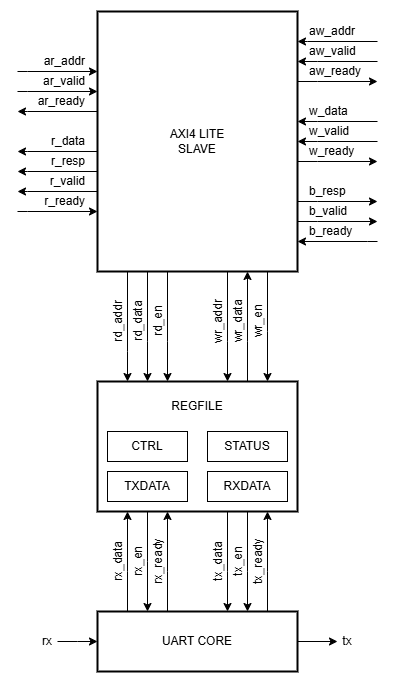

The diagram above was exported from draw.io. Its source (the exported page's mxGraphModel, read from the mxfile embedded in the PNG):
<mxGraphModel dx="2037" dy="1121" grid="1" gridSize="10" guides="1" tooltips="1" connect="1" arrows="1" fold="1" page="1" pageScale="1" pageWidth="827" pageHeight="1169" math="0" shadow="0">
  <root>
    <mxCell id="0" />
    <mxCell id="1" parent="0" />
    <mxCell id="PpE6tgDkv7Mu7mqJtWQI-6" edge="1" parent="1" source="PpE6tgDkv7Mu7mqJtWQI-1" style="edgeStyle=orthogonalEdgeStyle;rounded=0;orthogonalLoop=1;jettySize=auto;html=1;" target="PpE6tgDkv7Mu7mqJtWQI-2">
      <mxGeometry relative="1" as="geometry">
        <Array as="points">
          <mxPoint x="150" y="600" />
          <mxPoint x="150" y="600" />
        </Array>
      </mxGeometry>
    </mxCell>
    <mxCell id="PpE6tgDkv7Mu7mqJtWQI-8" edge="1" parent="1" source="PpE6tgDkv7Mu7mqJtWQI-1" style="edgeStyle=orthogonalEdgeStyle;rounded=0;orthogonalLoop=1;jettySize=auto;html=1;" target="PpE6tgDkv7Mu7mqJtWQI-2">
      <mxGeometry relative="1" as="geometry">
        <Array as="points">
          <mxPoint x="190" y="600" />
          <mxPoint x="190" y="600" />
        </Array>
      </mxGeometry>
    </mxCell>
    <mxCell id="PpE6tgDkv7Mu7mqJtWQI-9" edge="1" parent="1" source="PpE6tgDkv7Mu7mqJtWQI-1" style="edgeStyle=orthogonalEdgeStyle;rounded=0;orthogonalLoop=1;jettySize=auto;html=1;" target="PpE6tgDkv7Mu7mqJtWQI-2">
      <mxGeometry relative="1" as="geometry">
        <Array as="points">
          <mxPoint x="290" y="600" />
          <mxPoint x="290" y="600" />
        </Array>
      </mxGeometry>
    </mxCell>
    <mxCell id="PpE6tgDkv7Mu7mqJtWQI-31" edge="1" parent="1" source="PpE6tgDkv7Mu7mqJtWQI-1" style="edgeStyle=orthogonalEdgeStyle;rounded=0;orthogonalLoop=1;jettySize=auto;html=1;">
      <mxGeometry relative="1" as="geometry">
        <mxPoint x="360" y="670" as="targetPoint" />
      </mxGeometry>
    </mxCell>
    <mxCell id="PpE6tgDkv7Mu7mqJtWQI-32" edge="1" parent="1" source="PpE6tgDkv7Mu7mqJtWQI-1" style="edgeStyle=orthogonalEdgeStyle;rounded=0;orthogonalLoop=1;jettySize=auto;html=1;startArrow=classic;startFill=1;endArrow=none;endFill=0;">
      <mxGeometry relative="1" as="geometry">
        <mxPoint x="80" y="670" as="targetPoint" />
      </mxGeometry>
    </mxCell>
    <mxCell id="PpE6tgDkv7Mu7mqJtWQI-1" parent="1" style="rounded=0;whiteSpace=wrap;html=1;strokeWidth=2;" value="UART CORE" vertex="1">
      <mxGeometry height="60" width="200" x="120" y="640" as="geometry" />
    </mxCell>
    <mxCell id="PpE6tgDkv7Mu7mqJtWQI-7" edge="1" parent="1" source="PpE6tgDkv7Mu7mqJtWQI-2" style="edgeStyle=orthogonalEdgeStyle;rounded=0;orthogonalLoop=1;jettySize=auto;html=1;" target="PpE6tgDkv7Mu7mqJtWQI-1">
      <mxGeometry relative="1" as="geometry">
        <Array as="points">
          <mxPoint x="170" y="590" />
          <mxPoint x="170" y="590" />
        </Array>
      </mxGeometry>
    </mxCell>
    <mxCell id="PpE6tgDkv7Mu7mqJtWQI-10" edge="1" parent="1" source="PpE6tgDkv7Mu7mqJtWQI-2" style="edgeStyle=orthogonalEdgeStyle;rounded=0;orthogonalLoop=1;jettySize=auto;html=1;" target="PpE6tgDkv7Mu7mqJtWQI-1">
      <mxGeometry relative="1" as="geometry">
        <Array as="points">
          <mxPoint x="270" y="600" />
          <mxPoint x="270" y="600" />
        </Array>
      </mxGeometry>
    </mxCell>
    <mxCell id="PpE6tgDkv7Mu7mqJtWQI-11" edge="1" parent="1" source="PpE6tgDkv7Mu7mqJtWQI-2" style="edgeStyle=orthogonalEdgeStyle;rounded=0;orthogonalLoop=1;jettySize=auto;html=1;" target="PpE6tgDkv7Mu7mqJtWQI-1">
      <mxGeometry relative="1" as="geometry">
        <Array as="points">
          <mxPoint x="250" y="600" />
          <mxPoint x="250" y="600" />
        </Array>
      </mxGeometry>
    </mxCell>
    <mxCell id="PpE6tgDkv7Mu7mqJtWQI-22" edge="1" parent="1" source="PpE6tgDkv7Mu7mqJtWQI-2" style="edgeStyle=orthogonalEdgeStyle;rounded=0;orthogonalLoop=1;jettySize=auto;html=1;" target="PpE6tgDkv7Mu7mqJtWQI-3">
      <mxGeometry relative="1" as="geometry">
        <Array as="points">
          <mxPoint x="270" y="370" />
          <mxPoint x="270" y="370" />
        </Array>
      </mxGeometry>
    </mxCell>
    <mxCell id="PpE6tgDkv7Mu7mqJtWQI-2" parent="1" style="rounded=0;whiteSpace=wrap;html=1;strokeWidth=2;fillColor=none;" value="" vertex="1">
      <mxGeometry height="130" width="200" x="120" y="410" as="geometry" />
    </mxCell>
    <mxCell id="PpE6tgDkv7Mu7mqJtWQI-18" edge="1" parent="1" source="PpE6tgDkv7Mu7mqJtWQI-3" style="edgeStyle=orthogonalEdgeStyle;rounded=0;orthogonalLoop=1;jettySize=auto;html=1;" target="PpE6tgDkv7Mu7mqJtWQI-2">
      <mxGeometry relative="1" as="geometry">
        <Array as="points">
          <mxPoint x="150" y="380" />
          <mxPoint x="150" y="380" />
        </Array>
      </mxGeometry>
    </mxCell>
    <mxCell id="PpE6tgDkv7Mu7mqJtWQI-19" edge="1" parent="1" source="PpE6tgDkv7Mu7mqJtWQI-3" style="edgeStyle=orthogonalEdgeStyle;rounded=0;orthogonalLoop=1;jettySize=auto;html=1;" target="PpE6tgDkv7Mu7mqJtWQI-2">
      <mxGeometry relative="1" as="geometry">
        <Array as="points">
          <mxPoint x="170" y="370" />
          <mxPoint x="170" y="370" />
        </Array>
      </mxGeometry>
    </mxCell>
    <mxCell id="PpE6tgDkv7Mu7mqJtWQI-20" edge="1" parent="1" source="PpE6tgDkv7Mu7mqJtWQI-3" style="edgeStyle=orthogonalEdgeStyle;rounded=0;orthogonalLoop=1;jettySize=auto;html=1;" target="PpE6tgDkv7Mu7mqJtWQI-2">
      <mxGeometry relative="1" as="geometry">
        <Array as="points">
          <mxPoint x="190" y="370" />
          <mxPoint x="190" y="370" />
        </Array>
      </mxGeometry>
    </mxCell>
    <mxCell id="PpE6tgDkv7Mu7mqJtWQI-21" edge="1" parent="1" source="PpE6tgDkv7Mu7mqJtWQI-3" style="edgeStyle=orthogonalEdgeStyle;rounded=0;orthogonalLoop=1;jettySize=auto;html=1;" target="PpE6tgDkv7Mu7mqJtWQI-2">
      <mxGeometry relative="1" as="geometry">
        <Array as="points">
          <mxPoint x="250" y="370" />
          <mxPoint x="250" y="370" />
        </Array>
      </mxGeometry>
    </mxCell>
    <mxCell id="PpE6tgDkv7Mu7mqJtWQI-23" edge="1" parent="1" source="PpE6tgDkv7Mu7mqJtWQI-3" style="edgeStyle=orthogonalEdgeStyle;rounded=0;orthogonalLoop=1;jettySize=auto;html=1;" target="PpE6tgDkv7Mu7mqJtWQI-2">
      <mxGeometry relative="1" as="geometry">
        <Array as="points">
          <mxPoint x="290" y="360" />
          <mxPoint x="290" y="360" />
        </Array>
      </mxGeometry>
    </mxCell>
    <mxCell id="PpE6tgDkv7Mu7mqJtWQI-35" edge="1" parent="1" source="PpE6tgDkv7Mu7mqJtWQI-3" style="edgeStyle=orthogonalEdgeStyle;rounded=0;orthogonalLoop=1;jettySize=auto;html=1;endArrow=none;endFill=0;startArrow=classic;startFill=1;">
      <mxGeometry relative="1" as="geometry">
        <Array as="points">
          <mxPoint x="390" y="270" />
        </Array>
        <mxPoint x="400" y="270" as="targetPoint" />
      </mxGeometry>
    </mxCell>
    <mxCell id="PpE6tgDkv7Mu7mqJtWQI-36" edge="1" parent="1" source="PpE6tgDkv7Mu7mqJtWQI-3" style="edgeStyle=orthogonalEdgeStyle;rounded=0;orthogonalLoop=1;jettySize=auto;html=1;">
      <mxGeometry relative="1" as="geometry">
        <Array as="points">
          <mxPoint x="340" y="250" />
          <mxPoint x="340" y="250" />
        </Array>
        <mxPoint x="400" y="250" as="targetPoint" />
      </mxGeometry>
    </mxCell>
    <mxCell id="PpE6tgDkv7Mu7mqJtWQI-37" edge="1" parent="1" source="PpE6tgDkv7Mu7mqJtWQI-3" style="edgeStyle=orthogonalEdgeStyle;rounded=0;orthogonalLoop=1;jettySize=auto;html=1;">
      <mxGeometry relative="1" as="geometry">
        <Array as="points">
          <mxPoint x="340" y="230" />
          <mxPoint x="340" y="230" />
        </Array>
        <mxPoint x="400" y="230" as="targetPoint" />
      </mxGeometry>
    </mxCell>
    <mxCell id="PpE6tgDkv7Mu7mqJtWQI-39" edge="1" parent="1" source="PpE6tgDkv7Mu7mqJtWQI-3" style="edgeStyle=orthogonalEdgeStyle;rounded=0;orthogonalLoop=1;jettySize=auto;html=1;">
      <mxGeometry relative="1" as="geometry">
        <Array as="points">
          <mxPoint x="340" y="190" />
          <mxPoint x="340" y="190" />
        </Array>
        <mxPoint x="400" y="190" as="targetPoint" />
      </mxGeometry>
    </mxCell>
    <mxCell id="PpE6tgDkv7Mu7mqJtWQI-40" edge="1" parent="1" source="PpE6tgDkv7Mu7mqJtWQI-3" style="edgeStyle=orthogonalEdgeStyle;rounded=0;orthogonalLoop=1;jettySize=auto;html=1;startArrow=classic;startFill=1;endArrow=none;endFill=0;">
      <mxGeometry relative="1" as="geometry">
        <Array as="points">
          <mxPoint x="340" y="170" />
          <mxPoint x="340" y="170" />
        </Array>
        <mxPoint x="400" y="170" as="targetPoint" />
      </mxGeometry>
    </mxCell>
    <mxCell id="PpE6tgDkv7Mu7mqJtWQI-41" edge="1" parent="1" source="PpE6tgDkv7Mu7mqJtWQI-3" style="edgeStyle=orthogonalEdgeStyle;rounded=0;orthogonalLoop=1;jettySize=auto;html=1;startArrow=classic;startFill=1;endArrow=none;endFill=0;">
      <mxGeometry relative="1" as="geometry">
        <Array as="points">
          <mxPoint x="340" y="150" />
          <mxPoint x="340" y="150" />
        </Array>
        <mxPoint x="400" y="150" as="targetPoint" />
      </mxGeometry>
    </mxCell>
    <mxCell id="PpE6tgDkv7Mu7mqJtWQI-42" edge="1" parent="1" source="PpE6tgDkv7Mu7mqJtWQI-3" style="edgeStyle=orthogonalEdgeStyle;rounded=0;orthogonalLoop=1;jettySize=auto;html=1;">
      <mxGeometry relative="1" as="geometry">
        <Array as="points">
          <mxPoint x="340" y="110" />
          <mxPoint x="340" y="110" />
        </Array>
        <mxPoint x="400" y="110" as="targetPoint" />
      </mxGeometry>
    </mxCell>
    <mxCell id="PpE6tgDkv7Mu7mqJtWQI-43" edge="1" parent="1" source="PpE6tgDkv7Mu7mqJtWQI-3" style="edgeStyle=orthogonalEdgeStyle;rounded=0;orthogonalLoop=1;jettySize=auto;html=1;startArrow=classic;startFill=1;endArrow=none;endFill=0;">
      <mxGeometry relative="1" as="geometry">
        <Array as="points">
          <mxPoint x="340" y="90" />
          <mxPoint x="340" y="90" />
        </Array>
        <mxPoint x="400" y="90" as="targetPoint" />
      </mxGeometry>
    </mxCell>
    <mxCell id="PpE6tgDkv7Mu7mqJtWQI-44" edge="1" parent="1" source="PpE6tgDkv7Mu7mqJtWQI-3" style="edgeStyle=orthogonalEdgeStyle;rounded=0;orthogonalLoop=1;jettySize=auto;html=1;startArrow=classic;startFill=1;endArrow=none;endFill=0;">
      <mxGeometry relative="1" as="geometry">
        <Array as="points">
          <mxPoint x="330" y="70" />
          <mxPoint x="330" y="70" />
        </Array>
        <mxPoint x="400" y="70" as="targetPoint" />
      </mxGeometry>
    </mxCell>
    <mxCell id="PpE6tgDkv7Mu7mqJtWQI-45" edge="1" parent="1" source="PpE6tgDkv7Mu7mqJtWQI-3" style="edgeStyle=orthogonalEdgeStyle;rounded=0;orthogonalLoop=1;jettySize=auto;html=1;startArrow=classic;startFill=1;endArrow=none;endFill=0;">
      <mxGeometry relative="1" as="geometry">
        <Array as="points">
          <mxPoint x="50" y="240" />
        </Array>
        <mxPoint x="40" y="240" as="targetPoint" />
      </mxGeometry>
    </mxCell>
    <mxCell id="PpE6tgDkv7Mu7mqJtWQI-46" edge="1" parent="1" source="PpE6tgDkv7Mu7mqJtWQI-3" style="edgeStyle=orthogonalEdgeStyle;rounded=0;orthogonalLoop=1;jettySize=auto;html=1;">
      <mxGeometry relative="1" as="geometry">
        <Array as="points">
          <mxPoint x="50" y="220" />
        </Array>
        <mxPoint x="40" y="220" as="targetPoint" />
      </mxGeometry>
    </mxCell>
    <mxCell id="PpE6tgDkv7Mu7mqJtWQI-47" edge="1" parent="1" source="PpE6tgDkv7Mu7mqJtWQI-3" style="edgeStyle=orthogonalEdgeStyle;rounded=0;orthogonalLoop=1;jettySize=auto;html=1;">
      <mxGeometry relative="1" as="geometry">
        <Array as="points">
          <mxPoint x="50" y="200" />
        </Array>
        <mxPoint x="40" y="200" as="targetPoint" />
      </mxGeometry>
    </mxCell>
    <mxCell id="PpE6tgDkv7Mu7mqJtWQI-48" edge="1" parent="1" source="PpE6tgDkv7Mu7mqJtWQI-3" style="edgeStyle=orthogonalEdgeStyle;rounded=0;orthogonalLoop=1;jettySize=auto;html=1;">
      <mxGeometry relative="1" as="geometry">
        <Array as="points">
          <mxPoint x="50" y="180" />
        </Array>
        <mxPoint x="40" y="180" as="targetPoint" />
      </mxGeometry>
    </mxCell>
    <mxCell id="PpE6tgDkv7Mu7mqJtWQI-49" edge="1" parent="1" source="PpE6tgDkv7Mu7mqJtWQI-3" style="edgeStyle=orthogonalEdgeStyle;rounded=0;orthogonalLoop=1;jettySize=auto;html=1;">
      <mxGeometry relative="1" as="geometry">
        <Array as="points">
          <mxPoint x="50" y="140" />
        </Array>
        <mxPoint x="40" y="140" as="targetPoint" />
      </mxGeometry>
    </mxCell>
    <mxCell id="PpE6tgDkv7Mu7mqJtWQI-50" edge="1" parent="1" source="PpE6tgDkv7Mu7mqJtWQI-3" style="edgeStyle=orthogonalEdgeStyle;rounded=0;orthogonalLoop=1;jettySize=auto;html=1;startArrow=classic;startFill=1;endArrow=none;endFill=0;">
      <mxGeometry relative="1" as="geometry">
        <Array as="points">
          <mxPoint x="50" y="120" />
        </Array>
        <mxPoint x="40" y="120" as="targetPoint" />
      </mxGeometry>
    </mxCell>
    <mxCell id="PpE6tgDkv7Mu7mqJtWQI-51" edge="1" parent="1" source="PpE6tgDkv7Mu7mqJtWQI-3" style="edgeStyle=orthogonalEdgeStyle;rounded=0;orthogonalLoop=1;jettySize=auto;html=1;startArrow=classic;startFill=1;endArrow=none;endFill=0;">
      <mxGeometry relative="1" as="geometry">
        <Array as="points">
          <mxPoint x="50" y="100" />
        </Array>
        <mxPoint x="40" y="100" as="targetPoint" />
      </mxGeometry>
    </mxCell>
    <mxCell id="PpE6tgDkv7Mu7mqJtWQI-3" parent="1" style="rounded=0;whiteSpace=wrap;html=1;strokeWidth=2;" value="AXI4 LITE&lt;div&gt;SLAVE&lt;/div&gt;" vertex="1">
      <mxGeometry height="260" width="200" x="120" y="40" as="geometry" />
    </mxCell>
    <mxCell id="PpE6tgDkv7Mu7mqJtWQI-12" parent="1" style="text;html=1;whiteSpace=wrap;strokeColor=none;fillColor=none;align=center;verticalAlign=middle;rounded=0;rotation=-90;" value="rx_data" vertex="1">
      <mxGeometry height="20" width="50" x="116" y="580" as="geometry" />
    </mxCell>
    <mxCell id="PpE6tgDkv7Mu7mqJtWQI-13" parent="1" style="text;html=1;whiteSpace=wrap;strokeColor=none;fillColor=none;align=center;verticalAlign=middle;rounded=0;rotation=-90;" value="rx_en" vertex="1">
      <mxGeometry height="20" width="50" x="136" y="580" as="geometry" />
    </mxCell>
    <mxCell id="PpE6tgDkv7Mu7mqJtWQI-14" parent="1" style="text;html=1;whiteSpace=wrap;strokeColor=none;fillColor=none;align=center;verticalAlign=middle;rounded=0;rotation=-90;" value="rx_ready" vertex="1">
      <mxGeometry height="20" width="50" x="156" y="580" as="geometry" />
    </mxCell>
    <mxCell id="PpE6tgDkv7Mu7mqJtWQI-15" parent="1" style="text;html=1;whiteSpace=wrap;strokeColor=none;fillColor=none;align=center;verticalAlign=middle;rounded=0;rotation=-90;" value="tx_data" vertex="1">
      <mxGeometry height="20" width="50" x="216" y="580" as="geometry" />
    </mxCell>
    <mxCell id="PpE6tgDkv7Mu7mqJtWQI-16" parent="1" style="text;html=1;whiteSpace=wrap;strokeColor=none;fillColor=none;align=center;verticalAlign=middle;rounded=0;rotation=-90;" value="tx_en" vertex="1">
      <mxGeometry height="20" width="50" x="236" y="580" as="geometry" />
    </mxCell>
    <mxCell id="PpE6tgDkv7Mu7mqJtWQI-17" parent="1" style="text;html=1;whiteSpace=wrap;strokeColor=none;fillColor=none;align=center;verticalAlign=middle;rounded=0;rotation=-90;" value="tx_ready" vertex="1">
      <mxGeometry height="20" width="50" x="256" y="580" as="geometry" />
    </mxCell>
    <mxCell id="PpE6tgDkv7Mu7mqJtWQI-24" parent="1" style="text;html=1;whiteSpace=wrap;strokeColor=none;fillColor=none;align=center;verticalAlign=middle;rounded=0;rotation=-90;" value="rd_addr" vertex="1">
      <mxGeometry height="20" width="50" x="116" y="340" as="geometry" />
    </mxCell>
    <mxCell id="PpE6tgDkv7Mu7mqJtWQI-25" parent="1" style="text;html=1;whiteSpace=wrap;strokeColor=none;fillColor=none;align=center;verticalAlign=middle;rounded=0;rotation=-90;" value="rd_data" vertex="1">
      <mxGeometry height="20" width="50" x="136" y="340" as="geometry" />
    </mxCell>
    <mxCell id="PpE6tgDkv7Mu7mqJtWQI-26" parent="1" style="text;html=1;whiteSpace=wrap;strokeColor=none;fillColor=none;align=center;verticalAlign=middle;rounded=0;rotation=-90;" value="rd_en" vertex="1">
      <mxGeometry height="20" width="50" x="156" y="340" as="geometry" />
    </mxCell>
    <mxCell id="PpE6tgDkv7Mu7mqJtWQI-27" parent="1" style="text;html=1;whiteSpace=wrap;strokeColor=none;fillColor=none;align=center;verticalAlign=middle;rounded=0;rotation=-90;" value="wr_addr" vertex="1">
      <mxGeometry height="20" width="50" x="216" y="340" as="geometry" />
    </mxCell>
    <mxCell id="PpE6tgDkv7Mu7mqJtWQI-28" parent="1" style="text;html=1;whiteSpace=wrap;strokeColor=none;fillColor=none;align=center;verticalAlign=middle;rounded=0;rotation=-90;" value="wr_data" vertex="1">
      <mxGeometry height="20" width="50" x="236" y="340" as="geometry" />
    </mxCell>
    <mxCell id="PpE6tgDkv7Mu7mqJtWQI-29" parent="1" style="text;html=1;whiteSpace=wrap;strokeColor=none;fillColor=none;align=center;verticalAlign=middle;rounded=0;rotation=-90;" value="wr_en" vertex="1">
      <mxGeometry height="20" width="50" x="256" y="340" as="geometry" />
    </mxCell>
    <mxCell id="PpE6tgDkv7Mu7mqJtWQI-33" parent="1" style="text;html=1;whiteSpace=wrap;strokeColor=none;fillColor=none;align=center;verticalAlign=middle;rounded=0;" value="rx" vertex="1">
      <mxGeometry height="20" width="20" x="60" y="660" as="geometry" />
    </mxCell>
    <mxCell id="PpE6tgDkv7Mu7mqJtWQI-34" parent="1" style="text;html=1;whiteSpace=wrap;strokeColor=none;fillColor=none;align=center;verticalAlign=middle;rounded=0;" value="tx" vertex="1">
      <mxGeometry height="20" width="20" x="360" y="660" as="geometry" />
    </mxCell>
    <mxCell id="PpE6tgDkv7Mu7mqJtWQI-52" parent="1" style="text;html=1;whiteSpace=wrap;strokeColor=none;fillColor=none;align=right;verticalAlign=middle;rounded=0;rotation=0;" value="ar_addr" vertex="1">
      <mxGeometry height="20" width="50" x="60" y="80" as="geometry" />
    </mxCell>
    <mxCell id="PpE6tgDkv7Mu7mqJtWQI-53" parent="1" style="text;html=1;whiteSpace=wrap;strokeColor=none;fillColor=none;align=right;verticalAlign=middle;rounded=0;rotation=0;" value="ar_valid" vertex="1">
      <mxGeometry height="20" width="50" x="60" y="100" as="geometry" />
    </mxCell>
    <mxCell id="PpE6tgDkv7Mu7mqJtWQI-54" parent="1" style="text;html=1;whiteSpace=wrap;strokeColor=none;fillColor=none;align=right;verticalAlign=middle;rounded=0;rotation=0;" value="ar_ready" vertex="1">
      <mxGeometry height="20" width="50" x="60" y="120" as="geometry" />
    </mxCell>
    <mxCell id="PpE6tgDkv7Mu7mqJtWQI-55" parent="1" style="text;html=1;whiteSpace=wrap;strokeColor=none;fillColor=none;align=right;verticalAlign=middle;rounded=0;rotation=0;" value="r_data" vertex="1">
      <mxGeometry height="20" width="50" x="60" y="160" as="geometry" />
    </mxCell>
    <mxCell id="PpE6tgDkv7Mu7mqJtWQI-56" parent="1" style="text;html=1;whiteSpace=wrap;strokeColor=none;fillColor=none;align=left;verticalAlign=middle;rounded=0;rotation=0;" value="b_ready" vertex="1">
      <mxGeometry height="20" width="50" x="330" y="250" as="geometry" />
    </mxCell>
    <mxCell id="PpE6tgDkv7Mu7mqJtWQI-57" parent="1" style="text;html=1;whiteSpace=wrap;strokeColor=none;fillColor=none;align=left;verticalAlign=middle;rounded=0;rotation=0;" value="b_valid" vertex="1">
      <mxGeometry height="20" width="50" x="330" y="230" as="geometry" />
    </mxCell>
    <mxCell id="PpE6tgDkv7Mu7mqJtWQI-58" parent="1" style="text;html=1;whiteSpace=wrap;strokeColor=none;fillColor=none;align=left;verticalAlign=middle;rounded=0;rotation=0;" value="b_resp" vertex="1">
      <mxGeometry height="20" width="50" x="330" y="210" as="geometry" />
    </mxCell>
    <mxCell id="PpE6tgDkv7Mu7mqJtWQI-59" parent="1" style="text;html=1;whiteSpace=wrap;strokeColor=none;fillColor=none;align=left;verticalAlign=middle;rounded=0;rotation=0;" value="w_ready" vertex="1">
      <mxGeometry height="20" width="50" x="330" y="170" as="geometry" />
    </mxCell>
    <mxCell id="PpE6tgDkv7Mu7mqJtWQI-60" parent="1" style="text;html=1;whiteSpace=wrap;strokeColor=none;fillColor=none;align=left;verticalAlign=middle;rounded=0;rotation=0;" value="w_valid" vertex="1">
      <mxGeometry height="20" width="50" x="330" y="150" as="geometry" />
    </mxCell>
    <mxCell id="PpE6tgDkv7Mu7mqJtWQI-61" parent="1" style="text;html=1;whiteSpace=wrap;strokeColor=none;fillColor=none;align=left;verticalAlign=middle;rounded=0;rotation=0;" value="w_data" vertex="1">
      <mxGeometry height="20" width="50" x="330" y="130" as="geometry" />
    </mxCell>
    <mxCell id="PpE6tgDkv7Mu7mqJtWQI-62" parent="1" style="text;html=1;whiteSpace=wrap;strokeColor=none;fillColor=none;align=left;verticalAlign=middle;rounded=0;rotation=0;" value="aw_ready" vertex="1">
      <mxGeometry height="20" width="50" x="330" y="90" as="geometry" />
    </mxCell>
    <mxCell id="PpE6tgDkv7Mu7mqJtWQI-63" parent="1" style="text;html=1;whiteSpace=wrap;strokeColor=none;fillColor=none;align=left;verticalAlign=middle;rounded=0;rotation=0;" value="aw_valid" vertex="1">
      <mxGeometry height="20" width="50" x="330" y="70" as="geometry" />
    </mxCell>
    <mxCell id="PpE6tgDkv7Mu7mqJtWQI-64" parent="1" style="text;html=1;whiteSpace=wrap;strokeColor=none;fillColor=none;align=left;verticalAlign=middle;rounded=0;rotation=0;" value="aw_addr" vertex="1">
      <mxGeometry height="20" width="50" x="330" y="50" as="geometry" />
    </mxCell>
    <mxCell id="PpE6tgDkv7Mu7mqJtWQI-65" parent="1" style="text;html=1;whiteSpace=wrap;strokeColor=none;fillColor=none;align=right;verticalAlign=middle;rounded=0;rotation=0;" value="r_resp" vertex="1">
      <mxGeometry height="20" width="50" x="60" y="180" as="geometry" />
    </mxCell>
    <mxCell id="PpE6tgDkv7Mu7mqJtWQI-66" parent="1" style="text;html=1;whiteSpace=wrap;strokeColor=none;fillColor=none;align=right;verticalAlign=middle;rounded=0;rotation=0;" value="r_valid" vertex="1">
      <mxGeometry height="20" width="50" x="60" y="200" as="geometry" />
    </mxCell>
    <mxCell id="PpE6tgDkv7Mu7mqJtWQI-67" parent="1" style="text;html=1;whiteSpace=wrap;strokeColor=none;fillColor=none;align=right;verticalAlign=middle;rounded=0;rotation=0;" value="r_ready" vertex="1">
      <mxGeometry height="20" width="50" x="60" y="220" as="geometry" />
    </mxCell>
    <mxCell id="PpE6tgDkv7Mu7mqJtWQI-70" parent="1" style="rounded=0;whiteSpace=wrap;html=1;" value="CTRL" vertex="1">
      <mxGeometry height="30" width="80" x="130" y="460" as="geometry" />
    </mxCell>
    <mxCell id="PpE6tgDkv7Mu7mqJtWQI-71" parent="1" style="rounded=0;whiteSpace=wrap;html=1;" value="STATUS" vertex="1">
      <mxGeometry height="30" width="80" x="230" y="460" as="geometry" />
    </mxCell>
    <mxCell id="PpE6tgDkv7Mu7mqJtWQI-72" parent="1" style="rounded=0;whiteSpace=wrap;html=1;" value="TXDATA" vertex="1">
      <mxGeometry height="30" width="80" x="130" y="500" as="geometry" />
    </mxCell>
    <mxCell id="PpE6tgDkv7Mu7mqJtWQI-73" parent="1" style="rounded=0;whiteSpace=wrap;html=1;" value="RXDATA" vertex="1">
      <mxGeometry height="30" width="80" x="230" y="500" as="geometry" />
    </mxCell>
    <mxCell id="PpE6tgDkv7Mu7mqJtWQI-91" parent="1" style="text;html=1;whiteSpace=wrap;strokeColor=none;fillColor=none;align=center;verticalAlign=middle;rounded=0;" value="REGFILE" vertex="1">
      <mxGeometry height="30" width="60" x="190" y="420" as="geometry" />
    </mxCell>
  </root>
</mxGraphModel>